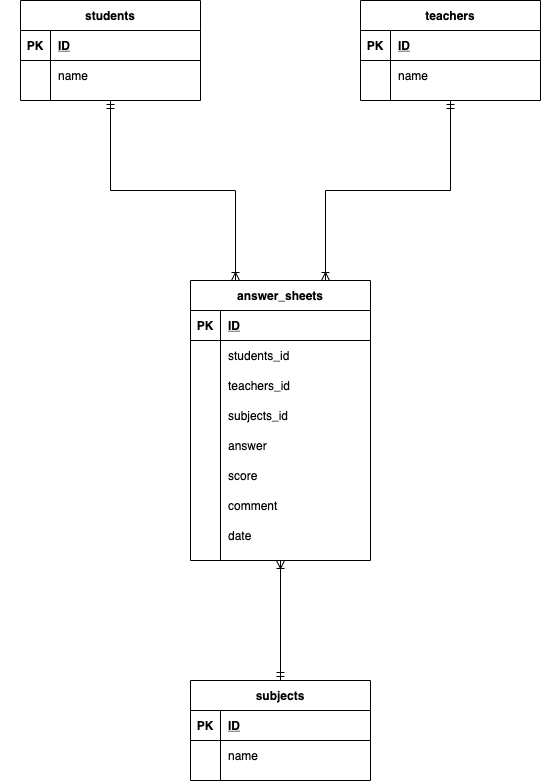

The diagram above was exported from draw.io. Its source (the exported page's mxGraphModel, read from the mxfile embedded in the PNG):
<mxGraphModel dx="659" dy="566" grid="1" gridSize="10" guides="1" tooltips="1" connect="1" arrows="1" fold="1" page="1" pageScale="1" pageWidth="827" pageHeight="1169" math="0" shadow="0">
  <root>
    <mxCell id="j1umsPLMm7YQrC5OZKTN-0" />
    <mxCell id="j1umsPLMm7YQrC5OZKTN-1" parent="j1umsPLMm7YQrC5OZKTN-0" />
    <mxCell id="j1umsPLMm7YQrC5OZKTN-3" value="students" style="shape=table;startSize=30;container=1;collapsible=1;childLayout=tableLayout;fixedRows=1;rowLines=0;fontStyle=1;align=center;resizeLast=1;" parent="j1umsPLMm7YQrC5OZKTN-1" vertex="1">
      <mxGeometry x="100" y="120" width="180" height="100" as="geometry" />
    </mxCell>
    <mxCell id="j1umsPLMm7YQrC5OZKTN-4" value="" style="shape=partialRectangle;collapsible=0;dropTarget=0;pointerEvents=0;fillColor=none;top=0;left=0;bottom=1;right=0;points=[[0,0.5],[1,0.5]];portConstraint=eastwest;" parent="j1umsPLMm7YQrC5OZKTN-3" vertex="1">
      <mxGeometry y="30" width="180" height="30" as="geometry" />
    </mxCell>
    <mxCell id="j1umsPLMm7YQrC5OZKTN-5" value="PK" style="shape=partialRectangle;connectable=0;fillColor=none;top=0;left=0;bottom=0;right=0;fontStyle=1;overflow=hidden;" parent="j1umsPLMm7YQrC5OZKTN-4" vertex="1">
      <mxGeometry width="30" height="30" as="geometry" />
    </mxCell>
    <mxCell id="j1umsPLMm7YQrC5OZKTN-6" value="ID" style="shape=partialRectangle;connectable=0;fillColor=none;top=0;left=0;bottom=0;right=0;align=left;spacingLeft=6;fontStyle=5;overflow=hidden;" parent="j1umsPLMm7YQrC5OZKTN-4" vertex="1">
      <mxGeometry x="30" width="150" height="30" as="geometry" />
    </mxCell>
    <mxCell id="j1umsPLMm7YQrC5OZKTN-7" value="" style="shape=partialRectangle;collapsible=0;dropTarget=0;pointerEvents=0;fillColor=none;top=0;left=0;bottom=0;right=0;points=[[0,0.5],[1,0.5]];portConstraint=eastwest;" parent="j1umsPLMm7YQrC5OZKTN-3" vertex="1">
      <mxGeometry y="60" width="180" height="30" as="geometry" />
    </mxCell>
    <mxCell id="j1umsPLMm7YQrC5OZKTN-8" value="" style="shape=partialRectangle;connectable=0;fillColor=none;top=0;left=0;bottom=0;right=0;editable=1;overflow=hidden;" parent="j1umsPLMm7YQrC5OZKTN-7" vertex="1">
      <mxGeometry width="30" height="30" as="geometry" />
    </mxCell>
    <mxCell id="j1umsPLMm7YQrC5OZKTN-9" value="name" style="shape=partialRectangle;connectable=0;fillColor=none;top=0;left=0;bottom=0;right=0;align=left;spacingLeft=6;overflow=hidden;" parent="j1umsPLMm7YQrC5OZKTN-7" vertex="1">
      <mxGeometry x="30" width="150" height="30" as="geometry" />
    </mxCell>
    <mxCell id="j1umsPLMm7YQrC5OZKTN-32" value="" style="shape=partialRectangle;collapsible=0;dropTarget=0;pointerEvents=0;fillColor=none;top=0;left=0;bottom=0;right=0;points=[[0,0.5],[1,0.5]];portConstraint=eastwest;" parent="j1umsPLMm7YQrC5OZKTN-1" vertex="1">
      <mxGeometry x="80" y="600" width="180" height="30" as="geometry" />
    </mxCell>
    <mxCell id="j1umsPLMm7YQrC5OZKTN-33" value="" style="shape=partialRectangle;connectable=0;fillColor=none;top=0;left=0;bottom=0;right=0;editable=1;overflow=hidden;" parent="j1umsPLMm7YQrC5OZKTN-32" vertex="1">
      <mxGeometry width="29.99999999999994" height="30" as="geometry" />
    </mxCell>
    <mxCell id="j1umsPLMm7YQrC5OZKTN-34" value="teachers" style="shape=table;startSize=30;container=1;collapsible=1;childLayout=tableLayout;fixedRows=1;rowLines=0;fontStyle=1;align=center;resizeLast=1;" parent="j1umsPLMm7YQrC5OZKTN-1" vertex="1">
      <mxGeometry x="440" y="120" width="180" height="100" as="geometry" />
    </mxCell>
    <mxCell id="j1umsPLMm7YQrC5OZKTN-35" value="" style="shape=partialRectangle;collapsible=0;dropTarget=0;pointerEvents=0;fillColor=none;top=0;left=0;bottom=1;right=0;points=[[0,0.5],[1,0.5]];portConstraint=eastwest;" parent="j1umsPLMm7YQrC5OZKTN-34" vertex="1">
      <mxGeometry y="30" width="180" height="30" as="geometry" />
    </mxCell>
    <mxCell id="j1umsPLMm7YQrC5OZKTN-36" value="PK" style="shape=partialRectangle;connectable=0;fillColor=none;top=0;left=0;bottom=0;right=0;fontStyle=1;overflow=hidden;" parent="j1umsPLMm7YQrC5OZKTN-35" vertex="1">
      <mxGeometry width="30" height="30" as="geometry" />
    </mxCell>
    <mxCell id="j1umsPLMm7YQrC5OZKTN-37" value="ID" style="shape=partialRectangle;connectable=0;fillColor=none;top=0;left=0;bottom=0;right=0;align=left;spacingLeft=6;fontStyle=5;overflow=hidden;" parent="j1umsPLMm7YQrC5OZKTN-35" vertex="1">
      <mxGeometry x="30" width="150" height="30" as="geometry" />
    </mxCell>
    <mxCell id="j1umsPLMm7YQrC5OZKTN-38" value="" style="shape=partialRectangle;collapsible=0;dropTarget=0;pointerEvents=0;fillColor=none;top=0;left=0;bottom=0;right=0;points=[[0,0.5],[1,0.5]];portConstraint=eastwest;" parent="j1umsPLMm7YQrC5OZKTN-34" vertex="1">
      <mxGeometry y="60" width="180" height="30" as="geometry" />
    </mxCell>
    <mxCell id="j1umsPLMm7YQrC5OZKTN-39" value="" style="shape=partialRectangle;connectable=0;fillColor=none;top=0;left=0;bottom=0;right=0;editable=1;overflow=hidden;" parent="j1umsPLMm7YQrC5OZKTN-38" vertex="1">
      <mxGeometry width="30" height="30" as="geometry" />
    </mxCell>
    <mxCell id="j1umsPLMm7YQrC5OZKTN-40" value="name" style="shape=partialRectangle;connectable=0;fillColor=none;top=0;left=0;bottom=0;right=0;align=left;spacingLeft=6;overflow=hidden;" parent="j1umsPLMm7YQrC5OZKTN-38" vertex="1">
      <mxGeometry x="30" width="150" height="30" as="geometry" />
    </mxCell>
    <mxCell id="CiMj5Wh1IeTxBP5SXHAO-0" style="edgeStyle=orthogonalEdgeStyle;rounded=0;orthogonalLoop=1;jettySize=auto;html=1;exitX=0.25;exitY=0;exitDx=0;exitDy=0;entryX=0.5;entryY=1;entryDx=0;entryDy=0;endArrow=ERmandOne;endFill=0;startArrow=ERoneToMany;startFill=0;" parent="j1umsPLMm7YQrC5OZKTN-1" source="j1umsPLMm7YQrC5OZKTN-49" target="j1umsPLMm7YQrC5OZKTN-3" edge="1">
      <mxGeometry relative="1" as="geometry" />
    </mxCell>
    <mxCell id="CiMj5Wh1IeTxBP5SXHAO-1" style="edgeStyle=orthogonalEdgeStyle;rounded=0;orthogonalLoop=1;jettySize=auto;html=1;exitX=0.75;exitY=0;exitDx=0;exitDy=0;entryX=0.5;entryY=1;entryDx=0;entryDy=0;startArrow=ERoneToMany;startFill=0;endArrow=ERmandOne;endFill=0;" parent="j1umsPLMm7YQrC5OZKTN-1" source="j1umsPLMm7YQrC5OZKTN-49" target="j1umsPLMm7YQrC5OZKTN-34" edge="1">
      <mxGeometry relative="1" as="geometry" />
    </mxCell>
    <mxCell id="j1umsPLMm7YQrC5OZKTN-49" value="answer_sheets" style="shape=table;startSize=30;container=1;collapsible=1;childLayout=tableLayout;fixedRows=1;rowLines=0;fontStyle=1;align=center;resizeLast=1;" parent="j1umsPLMm7YQrC5OZKTN-1" vertex="1">
      <mxGeometry x="270" y="400" width="180" height="280" as="geometry" />
    </mxCell>
    <mxCell id="j1umsPLMm7YQrC5OZKTN-50" value="" style="shape=partialRectangle;collapsible=0;dropTarget=0;pointerEvents=0;fillColor=none;top=0;left=0;bottom=1;right=0;points=[[0,0.5],[1,0.5]];portConstraint=eastwest;" parent="j1umsPLMm7YQrC5OZKTN-49" vertex="1">
      <mxGeometry y="30" width="180" height="30" as="geometry" />
    </mxCell>
    <mxCell id="j1umsPLMm7YQrC5OZKTN-51" value="PK" style="shape=partialRectangle;connectable=0;fillColor=none;top=0;left=0;bottom=0;right=0;fontStyle=1;overflow=hidden;" parent="j1umsPLMm7YQrC5OZKTN-50" vertex="1">
      <mxGeometry width="30" height="30" as="geometry" />
    </mxCell>
    <mxCell id="j1umsPLMm7YQrC5OZKTN-52" value="ID" style="shape=partialRectangle;connectable=0;fillColor=none;top=0;left=0;bottom=0;right=0;align=left;spacingLeft=6;fontStyle=5;overflow=hidden;" parent="j1umsPLMm7YQrC5OZKTN-50" vertex="1">
      <mxGeometry x="30" width="150" height="30" as="geometry" />
    </mxCell>
    <mxCell id="j1umsPLMm7YQrC5OZKTN-53" value="" style="shape=partialRectangle;collapsible=0;dropTarget=0;pointerEvents=0;fillColor=none;top=0;left=0;bottom=0;right=0;points=[[0,0.5],[1,0.5]];portConstraint=eastwest;" parent="j1umsPLMm7YQrC5OZKTN-49" vertex="1">
      <mxGeometry y="60" width="180" height="30" as="geometry" />
    </mxCell>
    <mxCell id="j1umsPLMm7YQrC5OZKTN-54" value="" style="shape=partialRectangle;connectable=0;fillColor=none;top=0;left=0;bottom=0;right=0;editable=1;overflow=hidden;" parent="j1umsPLMm7YQrC5OZKTN-53" vertex="1">
      <mxGeometry width="30" height="30" as="geometry" />
    </mxCell>
    <mxCell id="j1umsPLMm7YQrC5OZKTN-55" value="students_id" style="shape=partialRectangle;connectable=0;fillColor=none;top=0;left=0;bottom=0;right=0;align=left;spacingLeft=6;overflow=hidden;" parent="j1umsPLMm7YQrC5OZKTN-53" vertex="1">
      <mxGeometry x="30" width="150" height="30" as="geometry" />
    </mxCell>
    <mxCell id="j1umsPLMm7YQrC5OZKTN-56" value="" style="shape=partialRectangle;collapsible=0;dropTarget=0;pointerEvents=0;fillColor=none;top=0;left=0;bottom=0;right=0;points=[[0,0.5],[1,0.5]];portConstraint=eastwest;" parent="j1umsPLMm7YQrC5OZKTN-49" vertex="1">
      <mxGeometry y="90" width="180" height="30" as="geometry" />
    </mxCell>
    <mxCell id="j1umsPLMm7YQrC5OZKTN-57" value="" style="shape=partialRectangle;connectable=0;fillColor=none;top=0;left=0;bottom=0;right=0;editable=1;overflow=hidden;" parent="j1umsPLMm7YQrC5OZKTN-56" vertex="1">
      <mxGeometry width="30" height="30" as="geometry" />
    </mxCell>
    <mxCell id="j1umsPLMm7YQrC5OZKTN-58" value="teachers_id" style="shape=partialRectangle;connectable=0;fillColor=none;top=0;left=0;bottom=0;right=0;align=left;spacingLeft=6;overflow=hidden;" parent="j1umsPLMm7YQrC5OZKTN-56" vertex="1">
      <mxGeometry x="30" width="150" height="30" as="geometry" />
    </mxCell>
    <mxCell id="j1umsPLMm7YQrC5OZKTN-59" value="" style="shape=partialRectangle;collapsible=0;dropTarget=0;pointerEvents=0;fillColor=none;top=0;left=0;bottom=0;right=0;points=[[0,0.5],[1,0.5]];portConstraint=eastwest;" parent="j1umsPLMm7YQrC5OZKTN-49" vertex="1">
      <mxGeometry y="120" width="180" height="30" as="geometry" />
    </mxCell>
    <mxCell id="j1umsPLMm7YQrC5OZKTN-60" value="" style="shape=partialRectangle;connectable=0;fillColor=none;top=0;left=0;bottom=0;right=0;editable=1;overflow=hidden;" parent="j1umsPLMm7YQrC5OZKTN-59" vertex="1">
      <mxGeometry width="30" height="30" as="geometry" />
    </mxCell>
    <mxCell id="j1umsPLMm7YQrC5OZKTN-61" value="subjects_id" style="shape=partialRectangle;connectable=0;fillColor=none;top=0;left=0;bottom=0;right=0;align=left;spacingLeft=6;overflow=hidden;" parent="j1umsPLMm7YQrC5OZKTN-59" vertex="1">
      <mxGeometry x="30" width="150" height="30" as="geometry" />
    </mxCell>
    <mxCell id="36" value="" style="shape=partialRectangle;collapsible=0;dropTarget=0;pointerEvents=0;fillColor=none;top=0;left=0;bottom=0;right=0;points=[[0,0.5],[1,0.5]];portConstraint=eastwest;" vertex="1" parent="j1umsPLMm7YQrC5OZKTN-49">
      <mxGeometry y="150" width="180" height="30" as="geometry" />
    </mxCell>
    <mxCell id="37" value="" style="shape=partialRectangle;connectable=0;fillColor=none;top=0;left=0;bottom=0;right=0;editable=1;overflow=hidden;" vertex="1" parent="36">
      <mxGeometry width="30" height="30" as="geometry" />
    </mxCell>
    <mxCell id="38" value="answer" style="shape=partialRectangle;connectable=0;fillColor=none;top=0;left=0;bottom=0;right=0;align=left;spacingLeft=6;overflow=hidden;" vertex="1" parent="36">
      <mxGeometry x="30" width="150" height="30" as="geometry" />
    </mxCell>
    <mxCell id="j1umsPLMm7YQrC5OZKTN-71" value="" style="shape=partialRectangle;collapsible=0;dropTarget=0;pointerEvents=0;fillColor=none;top=0;left=0;bottom=0;right=0;points=[[0,0.5],[1,0.5]];portConstraint=eastwest;" parent="j1umsPLMm7YQrC5OZKTN-49" vertex="1">
      <mxGeometry y="180" width="180" height="30" as="geometry" />
    </mxCell>
    <mxCell id="j1umsPLMm7YQrC5OZKTN-72" value="" style="shape=partialRectangle;connectable=0;fillColor=none;top=0;left=0;bottom=0;right=0;editable=1;overflow=hidden;" parent="j1umsPLMm7YQrC5OZKTN-71" vertex="1">
      <mxGeometry width="30" height="30" as="geometry" />
    </mxCell>
    <mxCell id="j1umsPLMm7YQrC5OZKTN-73" value="score" style="shape=partialRectangle;connectable=0;fillColor=none;top=0;left=0;bottom=0;right=0;align=left;spacingLeft=6;overflow=hidden;" parent="j1umsPLMm7YQrC5OZKTN-71" vertex="1">
      <mxGeometry x="30" width="150" height="30" as="geometry" />
    </mxCell>
    <mxCell id="1mbX0BBvWn6BrOaPJPke-3" value="" style="shape=partialRectangle;collapsible=0;dropTarget=0;pointerEvents=0;fillColor=none;top=0;left=0;bottom=0;right=0;points=[[0,0.5],[1,0.5]];portConstraint=eastwest;" parent="j1umsPLMm7YQrC5OZKTN-49" vertex="1">
      <mxGeometry y="210" width="180" height="30" as="geometry" />
    </mxCell>
    <mxCell id="1mbX0BBvWn6BrOaPJPke-4" value="" style="shape=partialRectangle;connectable=0;fillColor=none;top=0;left=0;bottom=0;right=0;editable=1;overflow=hidden;" parent="1mbX0BBvWn6BrOaPJPke-3" vertex="1">
      <mxGeometry width="30" height="30" as="geometry" />
    </mxCell>
    <mxCell id="1mbX0BBvWn6BrOaPJPke-5" value="comment" style="shape=partialRectangle;connectable=0;fillColor=none;top=0;left=0;bottom=0;right=0;align=left;spacingLeft=6;overflow=hidden;" parent="1mbX0BBvWn6BrOaPJPke-3" vertex="1">
      <mxGeometry x="30" width="150" height="30" as="geometry" />
    </mxCell>
    <mxCell id="j1umsPLMm7YQrC5OZKTN-62" value="" style="shape=partialRectangle;collapsible=0;dropTarget=0;pointerEvents=0;fillColor=none;top=0;left=0;bottom=0;right=0;points=[[0,0.5],[1,0.5]];portConstraint=eastwest;" parent="j1umsPLMm7YQrC5OZKTN-49" vertex="1">
      <mxGeometry y="240" width="180" height="30" as="geometry" />
    </mxCell>
    <mxCell id="j1umsPLMm7YQrC5OZKTN-63" value="" style="shape=partialRectangle;connectable=0;fillColor=none;top=0;left=0;bottom=0;right=0;editable=1;overflow=hidden;" parent="j1umsPLMm7YQrC5OZKTN-62" vertex="1">
      <mxGeometry width="30" height="30" as="geometry" />
    </mxCell>
    <mxCell id="j1umsPLMm7YQrC5OZKTN-64" value="date" style="shape=partialRectangle;connectable=0;fillColor=none;top=0;left=0;bottom=0;right=0;align=left;spacingLeft=6;overflow=hidden;" parent="j1umsPLMm7YQrC5OZKTN-62" vertex="1">
      <mxGeometry x="30" width="150" height="30" as="geometry" />
    </mxCell>
    <mxCell id="13" style="edgeStyle=orthogonalEdgeStyle;rounded=0;orthogonalLoop=1;jettySize=auto;html=1;entryX=0.5;entryY=1;entryDx=0;entryDy=0;endArrow=ERoneToMany;endFill=0;startArrow=ERmandOne;startFill=0;" edge="1" parent="j1umsPLMm7YQrC5OZKTN-1" source="0" target="j1umsPLMm7YQrC5OZKTN-49">
      <mxGeometry relative="1" as="geometry" />
    </mxCell>
    <mxCell id="0" value="subjects" style="shape=table;startSize=30;container=1;collapsible=1;childLayout=tableLayout;fixedRows=1;rowLines=0;fontStyle=1;align=center;resizeLast=1;" vertex="1" parent="j1umsPLMm7YQrC5OZKTN-1">
      <mxGeometry x="270" y="800" width="180" height="100" as="geometry" />
    </mxCell>
    <mxCell id="1" value="" style="shape=partialRectangle;collapsible=0;dropTarget=0;pointerEvents=0;fillColor=none;top=0;left=0;bottom=1;right=0;points=[[0,0.5],[1,0.5]];portConstraint=eastwest;" vertex="1" parent="0">
      <mxGeometry y="30" width="180" height="30" as="geometry" />
    </mxCell>
    <mxCell id="2" value="PK" style="shape=partialRectangle;connectable=0;fillColor=none;top=0;left=0;bottom=0;right=0;fontStyle=1;overflow=hidden;" vertex="1" parent="1">
      <mxGeometry width="30" height="30" as="geometry" />
    </mxCell>
    <mxCell id="3" value="ID" style="shape=partialRectangle;connectable=0;fillColor=none;top=0;left=0;bottom=0;right=0;align=left;spacingLeft=6;fontStyle=5;overflow=hidden;" vertex="1" parent="1">
      <mxGeometry x="30" width="150" height="30" as="geometry" />
    </mxCell>
    <mxCell id="4" value="" style="shape=partialRectangle;collapsible=0;dropTarget=0;pointerEvents=0;fillColor=none;top=0;left=0;bottom=0;right=0;points=[[0,0.5],[1,0.5]];portConstraint=eastwest;" vertex="1" parent="0">
      <mxGeometry y="60" width="180" height="30" as="geometry" />
    </mxCell>
    <mxCell id="5" value="" style="shape=partialRectangle;connectable=0;fillColor=none;top=0;left=0;bottom=0;right=0;editable=1;overflow=hidden;" vertex="1" parent="4">
      <mxGeometry width="30" height="30" as="geometry" />
    </mxCell>
    <mxCell id="6" value="name" style="shape=partialRectangle;connectable=0;fillColor=none;top=0;left=0;bottom=0;right=0;align=left;spacingLeft=6;overflow=hidden;" vertex="1" parent="4">
      <mxGeometry x="30" width="150" height="30" as="geometry" />
    </mxCell>
  </root>
</mxGraphModel>